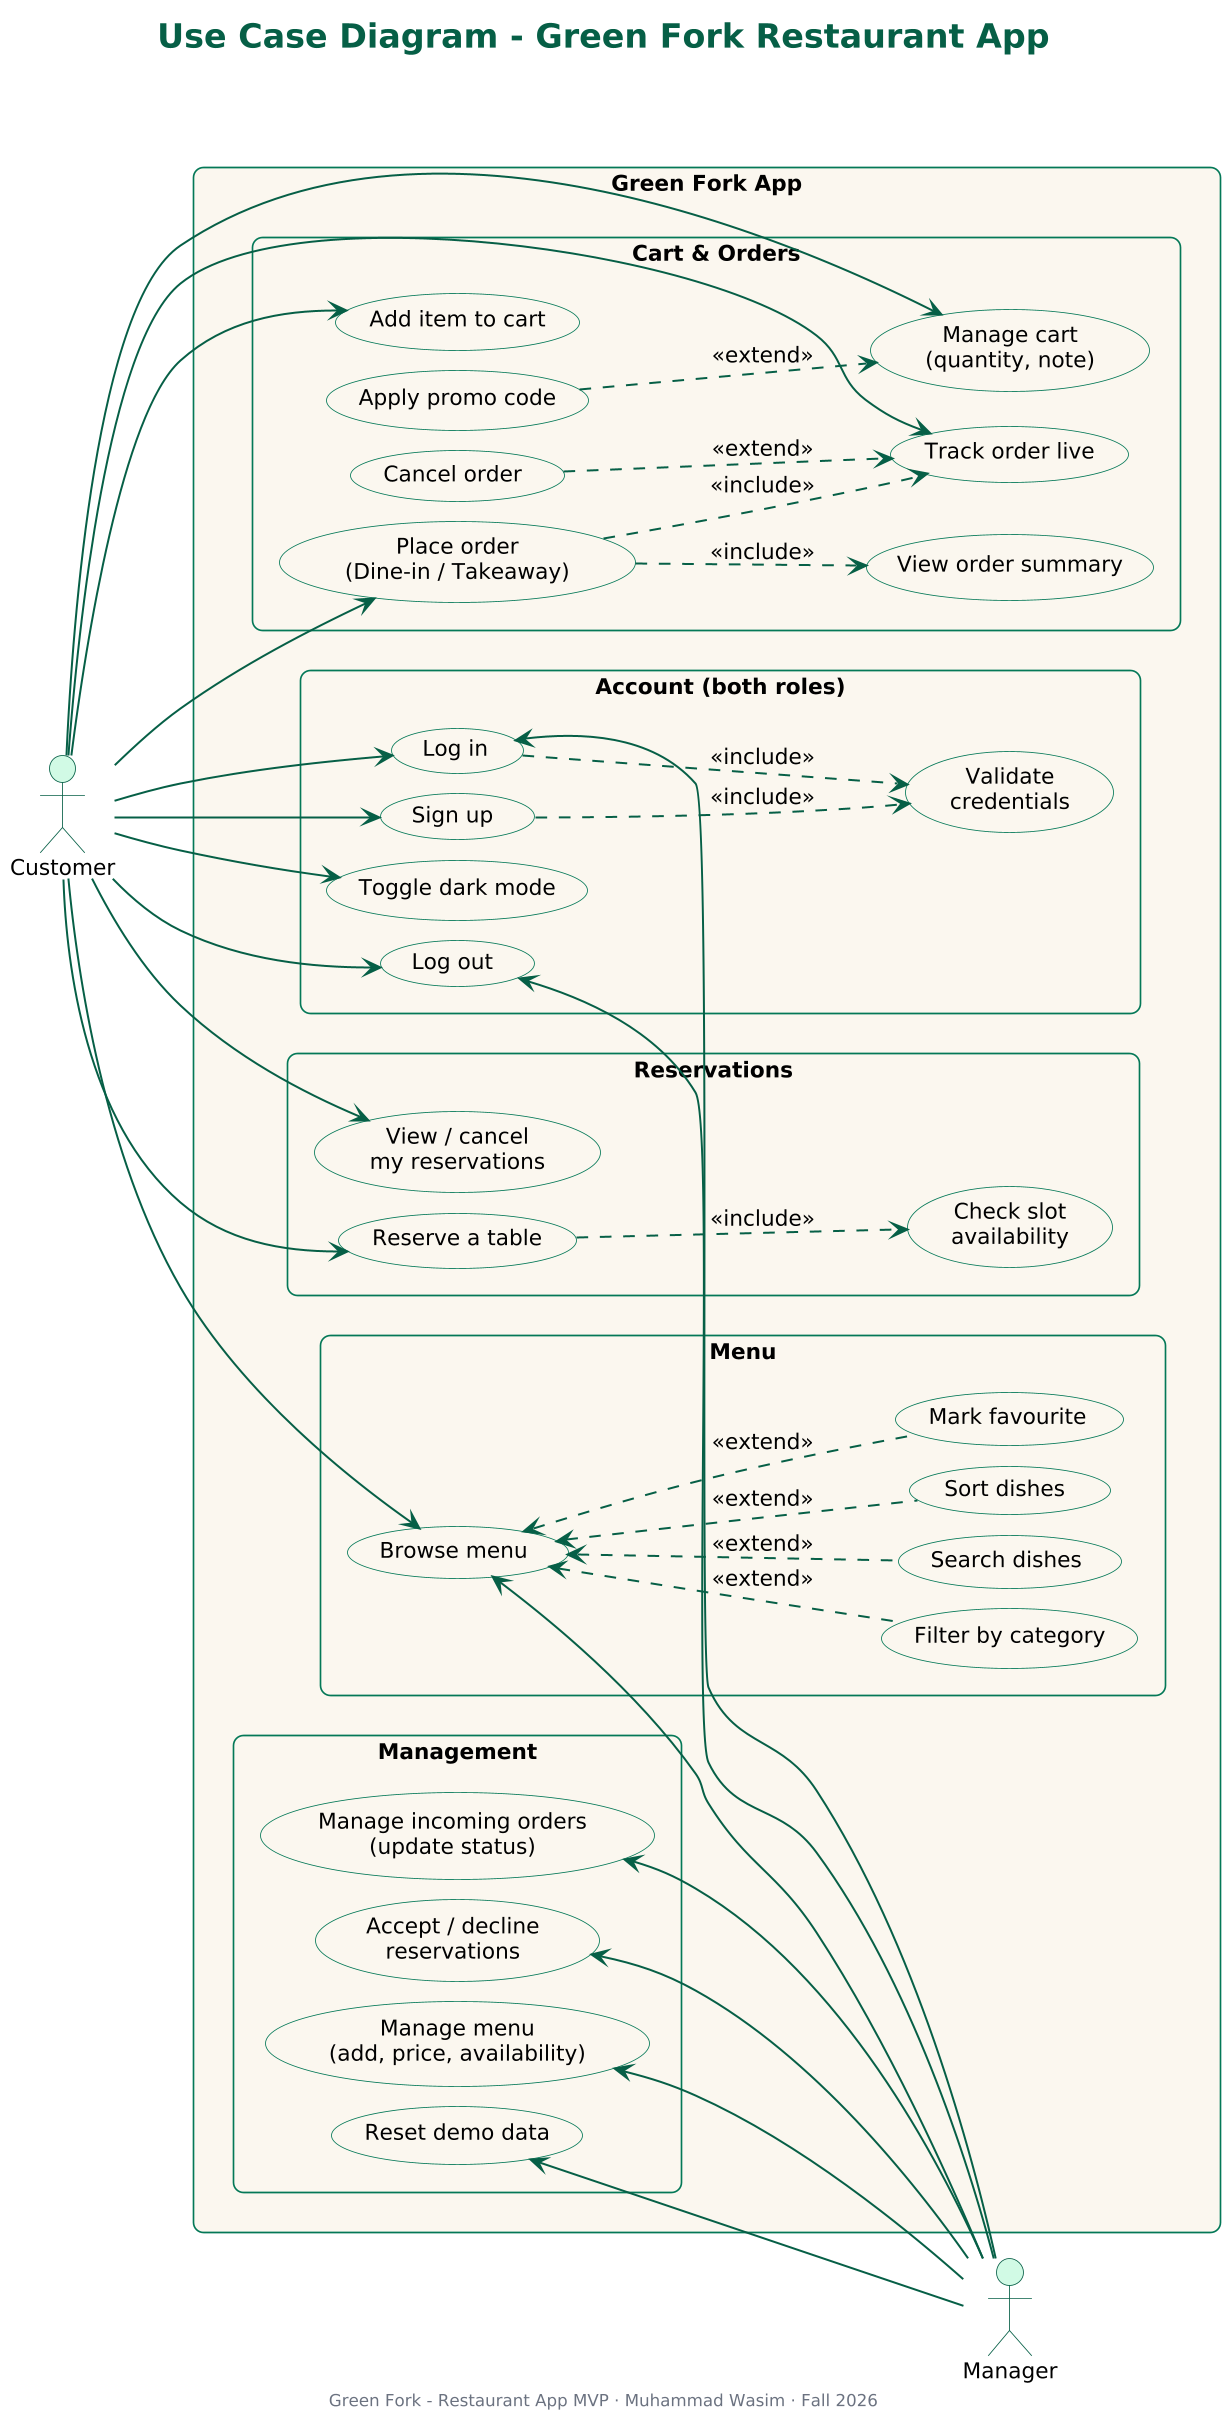

The diagram above was rendered by PlantUML. Its source (embedded in the PNG):
@startuml
skinparamlocked dpi 160
!include style.iuml
title Use Case Diagram - Green Fork Restaurant App
left to right direction
skinparam packageStyle rectangle
skinparam nodesep 12
skinparam ranksep 60

actor "Customer" as C
actor "Manager" as M

rectangle "Green Fork App" {
  package "Account (both roles)" {
    usecase "Log in" as UC1
    usecase "Sign up" as UC2
    usecase "Validate\ncredentials" as UC1a
    usecase "Toggle dark mode" as UC3
    usecase "Log out" as UC4
  }
  package "Menu" {
    usecase "Browse menu" as UC5
    usecase "Filter by category" as UC6
    usecase "Search dishes" as UC7
    usecase "Sort dishes" as UC8
    usecase "Mark favourite" as UC9
  }
  package "Cart & Orders" {
    usecase "Add item to cart" as UC10
    usecase "Manage cart\n(quantity, note)" as UC11
    usecase "Apply promo code" as UC12
    usecase "Place order\n(Dine-in / Takeaway)" as UC14
    usecase "View order summary" as UC13
    usecase "Track order live" as UC15
    usecase "Cancel order" as UC16
  }
  package "Reservations" {
    usecase "Reserve a table" as UC17
    usecase "Check slot\navailability" as UC18
    usecase "View / cancel\nmy reservations" as UC19
  }
  package "Management" {
    usecase "Manage incoming orders\n(update status)" as UC20
    usecase "Accept / decline\nreservations" as UC21
    usecase "Manage menu\n(add, price, availability)" as UC22
    usecase "Reset demo data" as UC23
  }
}

C --> UC1
C --> UC2
C --> UC3
C --> UC4
C --> UC5
C --> UC10
C --> UC11
C --> UC14
C --> UC15
C --> UC17
C --> UC19

UC1 ..> UC1a : <<include>>
UC2 ..> UC1a : <<include>>
UC6 .up.> UC5 : <<extend>>
UC7 .up.> UC5 : <<extend>>
UC8 .up.> UC5 : <<extend>>
UC9 .up.> UC5 : <<extend>>
UC12 ..> UC11 : <<extend>>
UC14 ..> UC13 : <<include>>
UC14 ..> UC15 : <<include>>
UC16 ..> UC15 : <<extend>>
UC17 ..> UC18 : <<include>>

UC1 <-- M
UC4 <-- M
UC5 <-- M
UC20 <-- M
UC21 <-- M
UC22 <-- M
UC23 <-- M
@enduml